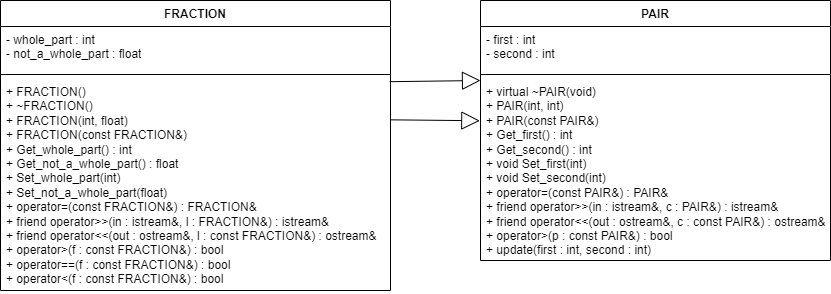

The diagram above was exported from draw.io. Its source (the exported page's mxGraphModel, read from the mxfile embedded in the PNG):
<mxGraphModel dx="1166" dy="1062" grid="1" gridSize="10" guides="1" tooltips="1" connect="1" arrows="1" fold="1" page="1" pageScale="1" pageWidth="827" pageHeight="1169" math="0" shadow="0">
  <root>
    <mxCell id="0" />
    <mxCell id="1" parent="0" />
    <mxCell id="7NjZY4kW9wPce89TTtN7-204" style="edgeStyle=orthogonalEdgeStyle;rounded=0;orthogonalLoop=1;jettySize=auto;html=1;exitX=1;exitY=0.5;exitDx=0;exitDy=0;entryX=0.5;entryY=0;entryDx=0;entryDy=0;" parent="1" edge="1">
      <mxGeometry relative="1" as="geometry">
        <mxPoint x="1420" y="550" as="sourcePoint" />
        <Array as="points">
          <mxPoint x="1470" y="550" />
          <mxPoint x="1470" y="680" />
          <mxPoint x="1330" y="680" />
        </Array>
      </mxGeometry>
    </mxCell>
    <mxCell id="LwDJ9_bF59ptO0BEYLhL-1" value="&amp;nbsp;FRACTION&amp;nbsp;" style="swimlane;fontStyle=1;align=center;verticalAlign=top;childLayout=stackLayout;horizontal=1;startSize=26;horizontalStack=0;resizeParent=1;resizeParentMax=0;resizeLast=0;collapsible=1;marginBottom=0;whiteSpace=wrap;html=1;" parent="1" vertex="1">
      <mxGeometry y="320" width="390" height="290" as="geometry" />
    </mxCell>
    <mxCell id="LwDJ9_bF59ptO0BEYLhL-2" value="- whole_part : int&lt;div&gt;- not_a_whole_part : float&lt;/div&gt;" style="text;strokeColor=none;fillColor=none;align=left;verticalAlign=top;spacingLeft=4;spacingRight=4;overflow=hidden;rotatable=0;points=[[0,0.5],[1,0.5]];portConstraint=eastwest;whiteSpace=wrap;html=1;" parent="LwDJ9_bF59ptO0BEYLhL-1" vertex="1">
      <mxGeometry y="26" width="390" height="44" as="geometry" />
    </mxCell>
    <mxCell id="LwDJ9_bF59ptO0BEYLhL-3" value="" style="line;strokeWidth=1;fillColor=none;align=left;verticalAlign=middle;spacingTop=-1;spacingLeft=3;spacingRight=3;rotatable=0;labelPosition=right;points=[];portConstraint=eastwest;strokeColor=inherit;" parent="LwDJ9_bF59ptO0BEYLhL-1" vertex="1">
      <mxGeometry y="70" width="390" height="8" as="geometry" />
    </mxCell>
    <mxCell id="LwDJ9_bF59ptO0BEYLhL-4" value="+ FRACTION()&lt;div&gt;+&amp;nbsp;&lt;span style=&quot;background-color: initial;&quot;&gt;~FRACTION()&lt;/span&gt;&lt;/div&gt;&lt;div&gt;&lt;span style=&quot;background-color: initial;&quot;&gt;+&amp;nbsp;&lt;/span&gt;&lt;span style=&quot;background-color: initial;&quot;&gt;FRACTION(int, float)&lt;/span&gt;&lt;/div&gt;&lt;div&gt;+&amp;nbsp;FRACTION(const FRACTION&amp;amp;)&lt;/div&gt;&lt;div&gt;+&amp;nbsp;Get_whole_part() : int&lt;/div&gt;&lt;div&gt;+ Get_not_a_whole_part() : float&lt;/div&gt;&lt;div&gt;+&amp;nbsp;&lt;span style=&quot;background-color: initial;&quot;&gt;Set_whole_part(int)&lt;/span&gt;&lt;/div&gt;&lt;div&gt;&lt;span style=&quot;background-color: initial;&quot;&gt;+&amp;nbsp;&lt;/span&gt;&lt;span style=&quot;background-color: initial;&quot;&gt;Set_not_a_whole_part(float)&lt;/span&gt;&lt;/div&gt;&lt;div&gt;+&amp;nbsp;&lt;span style=&quot;background-color: initial;&quot;&gt;operator=(const FRACTION&amp;amp;) :&amp;nbsp;&lt;/span&gt;&lt;span style=&quot;background-color: initial;&quot;&gt;FRACTION&amp;amp;&lt;/span&gt;&lt;/div&gt;&lt;div&gt;&lt;span style=&quot;white-space: normal;&quot;&gt;+&amp;nbsp;&lt;/span&gt;&lt;span style=&quot;background-color: initial;&quot;&gt;friend operator&amp;gt;&amp;gt;(in :&amp;nbsp;&lt;/span&gt;&lt;span style=&quot;background-color: initial;&quot;&gt;istream&amp;amp;&lt;/span&gt;&lt;span style=&quot;background-color: initial;&quot;&gt;, l : FRACTION&amp;amp;) :&amp;nbsp;&lt;/span&gt;&lt;span style=&quot;background-color: initial;&quot;&gt;istream&amp;amp;&lt;/span&gt;&lt;span style=&quot;background-color: initial;&quot;&gt;&amp;nbsp;&lt;/span&gt;&lt;/div&gt;&lt;div&gt;&lt;span style=&quot;background-color: initial;&quot;&gt;+&amp;nbsp;&lt;/span&gt;&lt;span style=&quot;background-color: initial;&quot;&gt;friend operator&amp;lt;&amp;lt;(out :&amp;nbsp;&lt;/span&gt;&lt;span style=&quot;background-color: initial;&quot;&gt;ostream&amp;amp;&lt;/span&gt;&lt;span style=&quot;background-color: initial;&quot;&gt;, l : const FRACTION&amp;amp;) :&amp;nbsp;&lt;/span&gt;&lt;span style=&quot;background-color: initial;&quot;&gt;ostream&amp;amp;&lt;/span&gt;&lt;span style=&quot;background-color: initial;&quot;&gt;&amp;nbsp;&lt;/span&gt;&lt;/div&gt;&lt;div&gt;&lt;span style=&quot;white-space: normal;&quot;&gt;+&amp;nbsp;&lt;/span&gt;&lt;span style=&quot;background-color: initial;&quot;&gt;operator&amp;gt;(f : const FRACTION&amp;amp;) : bool&lt;/span&gt;&lt;/div&gt;&lt;div&gt;&lt;span style=&quot;background-color: initial;&quot;&gt;+&amp;nbsp;&lt;/span&gt;&lt;span style=&quot;background-color: initial;&quot;&gt;operator==(f : const FRACTION&amp;amp;) : bool&lt;/span&gt;&lt;/div&gt;&lt;div&gt;&lt;span style=&quot;white-space: normal;&quot;&gt;+&amp;nbsp;&lt;/span&gt;operator&amp;lt;(f : const FRACTION&amp;amp;) : bool&lt;span style=&quot;background-color: initial;&quot;&gt;&amp;nbsp;&lt;/span&gt;&lt;/div&gt;" style="text;strokeColor=none;fillColor=none;align=left;verticalAlign=top;spacingLeft=4;spacingRight=4;overflow=hidden;rotatable=0;points=[[0,0.5],[1,0.5]];portConstraint=eastwest;whiteSpace=wrap;html=1;" parent="LwDJ9_bF59ptO0BEYLhL-1" vertex="1">
      <mxGeometry y="78" width="390" height="212" as="geometry" />
    </mxCell>
    <mxCell id="VMOjszTFZe9-XaxisjWl-1" value="PAIR" style="swimlane;fontStyle=1;align=center;verticalAlign=top;childLayout=stackLayout;horizontal=1;startSize=26;horizontalStack=0;resizeParent=1;resizeParentMax=0;resizeLast=0;collapsible=1;marginBottom=0;whiteSpace=wrap;html=1;" vertex="1" parent="1">
      <mxGeometry x="480" y="320" width="350" height="260" as="geometry" />
    </mxCell>
    <mxCell id="VMOjszTFZe9-XaxisjWl-2" value="- first : int&lt;div&gt;- second : int&lt;/div&gt;" style="text;strokeColor=none;fillColor=none;align=left;verticalAlign=top;spacingLeft=4;spacingRight=4;overflow=hidden;rotatable=0;points=[[0,0.5],[1,0.5]];portConstraint=eastwest;whiteSpace=wrap;html=1;" vertex="1" parent="VMOjszTFZe9-XaxisjWl-1">
      <mxGeometry y="26" width="350" height="44" as="geometry" />
    </mxCell>
    <mxCell id="VMOjszTFZe9-XaxisjWl-3" value="" style="line;strokeWidth=1;fillColor=none;align=left;verticalAlign=middle;spacingTop=-1;spacingLeft=3;spacingRight=3;rotatable=0;labelPosition=right;points=[];portConstraint=eastwest;strokeColor=inherit;" vertex="1" parent="VMOjszTFZe9-XaxisjWl-1">
      <mxGeometry y="70" width="350" height="8" as="geometry" />
    </mxCell>
    <mxCell id="VMOjszTFZe9-XaxisjWl-4" value="+ virtual ~PAIR(void)&lt;div&gt;+&amp;nbsp;PAIR(int, int)&lt;/div&gt;&lt;div&gt;+&amp;nbsp;PAIR(const PAIR&amp;amp;)&lt;/div&gt;&lt;div&gt;+&amp;nbsp;Get_first() : int&lt;/div&gt;&lt;div&gt;+ Get_second() : int&lt;/div&gt;&lt;div&gt;+&amp;nbsp;&lt;span style=&quot;background-color: initial;&quot;&gt;void Set_first(int)&lt;/span&gt;&lt;div&gt;&lt;span style=&quot;white-space: normal;&quot;&gt;+ void Set_second(int)&lt;/span&gt;&lt;/div&gt;+ operator=(const PAIR&amp;amp;) : PAIR&amp;amp;&lt;br&gt;+&amp;nbsp;friend operator&amp;gt;&amp;gt;(in : istream&amp;amp;, c : PAIR&amp;amp;) : istream&amp;amp;&lt;br&gt;+&amp;nbsp;friend operator&amp;lt;&amp;lt;(out : ostream&amp;amp;, c : const PAIR&amp;amp;) :&amp;nbsp;ostream&amp;amp;&lt;br&gt;+&amp;nbsp;operator&amp;gt;(p : const PAIR&amp;amp;) : bool&lt;br&gt;+&amp;nbsp;update(first : int, second : int)&lt;/div&gt;" style="text;strokeColor=none;fillColor=none;align=left;verticalAlign=top;spacingLeft=4;spacingRight=4;overflow=hidden;rotatable=0;points=[[0,0.5],[1,0.5]];portConstraint=eastwest;whiteSpace=wrap;html=1;" vertex="1" parent="VMOjszTFZe9-XaxisjWl-1">
      <mxGeometry y="78" width="350" height="182" as="geometry" />
    </mxCell>
    <mxCell id="VMOjszTFZe9-XaxisjWl-5" value="" style="endArrow=block;endSize=16;endFill=0;html=1;rounded=0;exitX=1.001;exitY=0.195;exitDx=0;exitDy=0;exitPerimeter=0;entryX=-0.002;entryY=0.232;entryDx=0;entryDy=0;entryPerimeter=0;" edge="1" parent="1" source="LwDJ9_bF59ptO0BEYLhL-4" target="VMOjszTFZe9-XaxisjWl-4">
      <mxGeometry width="160" relative="1" as="geometry">
        <mxPoint x="460" y="470" as="sourcePoint" />
        <mxPoint x="620" y="470" as="targetPoint" />
      </mxGeometry>
    </mxCell>
    <mxCell id="VMOjszTFZe9-XaxisjWl-6" value="" style="endArrow=block;endSize=16;endFill=0;html=1;rounded=0;exitX=0.998;exitY=0.015;exitDx=0;exitDy=0;exitPerimeter=0;entryX=-0.004;entryY=0.336;entryDx=0;entryDy=0;entryPerimeter=0;" edge="1" parent="1" source="LwDJ9_bF59ptO0BEYLhL-4">
      <mxGeometry width="160" relative="1" as="geometry">
        <mxPoint x="392" y="402" as="sourcePoint" />
        <mxPoint x="480" y="400" as="targetPoint" />
      </mxGeometry>
    </mxCell>
  </root>
</mxGraphModel>